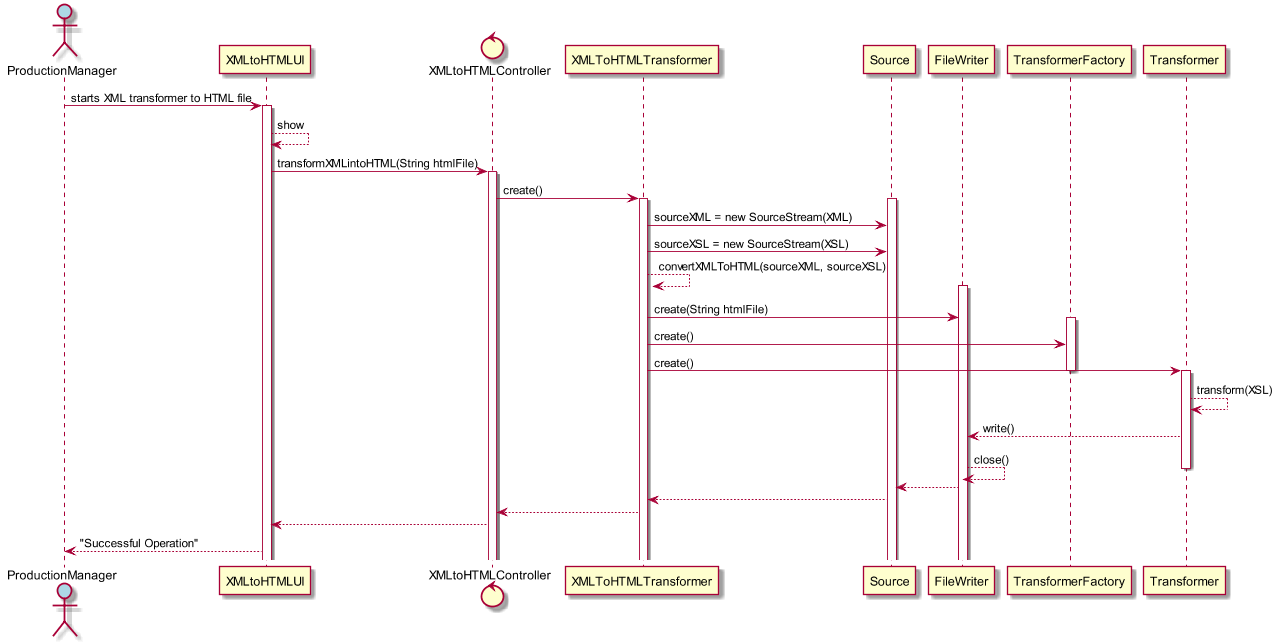

The diagram above was rendered by PlantUML. Its source (embedded in the PNG):
@startuml
scale 1280*720
actor ProductionManager #lightblue

ProductionManager -> XMLtoHTMLUI : starts XML transformer to HTML file
activate XMLtoHTMLUI
control XMLtoHTMLController


XMLtoHTMLUI --> XMLtoHTMLUI : show
XMLtoHTMLUI -> XMLtoHTMLController : transformXMLintoHTML(String htmlFile)
activate XMLtoHTMLController
XMLtoHTMLController -> XMLToHTMLTransformer : create()
activate XMLToHTMLTransformer
activate Source
XMLToHTMLTransformer -> Source : sourceXML = new SourceStream(XML)
XMLToHTMLTransformer -> Source : sourceXSL = new SourceStream(XSL)
XMLToHTMLTransformer --> XMLToHTMLTransformer : convertXMLToHTML(sourceXML, sourceXSL)
activate FileWriter
XMLToHTMLTransformer -> FileWriter : create(String htmlFile)
activate TransformerFactory
XMLToHTMLTransformer -> TransformerFactory : create()
XMLToHTMLTransformer -> Transformer : create()
deactivate TransformerFactory
activate Transformer
Transformer --> Transformer : transform(XSL)
Transformer --> FileWriter : write()
FileWriter --> FileWriter : close()
deactivate Transformer
FileWriter --> Source :
Source --> XMLToHTMLTransformer :
XMLToHTMLTransformer --> XMLtoHTMLController :
XMLtoHTMLController --> XMLtoHTMLUI :
XMLtoHTMLUI --> ProductionManager : "Successful Operation"
@enduml